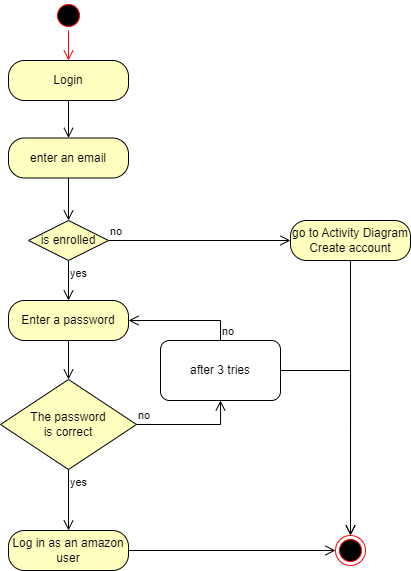

The diagram above was exported from draw.io. Its source (the exported page's mxGraphModel, read from the mxfile embedded in the PNG):
<mxGraphModel dx="1035" dy="616" grid="1" gridSize="10" guides="1" tooltips="1" connect="1" arrows="1" fold="1" page="1" pageScale="1" pageWidth="827" pageHeight="1169" math="0" shadow="0">
  <root>
    <mxCell id="0" />
    <mxCell id="1" parent="0" />
    <mxCell id="3fwqzPt6mFN9tr5PB0-N-20" value="" style="ellipse;html=1;shape=endState;fillColor=#000000;strokeColor=#ff0000;" parent="1" vertex="1">
      <mxGeometry x="585" y="585" width="30" height="30" as="geometry" />
    </mxCell>
    <mxCell id="3fwqzPt6mFN9tr5PB0-N-21" value="" style="ellipse;html=1;shape=startState;fillColor=#000000;strokeColor=#ff0000;" parent="1" vertex="1">
      <mxGeometry x="303" y="50" width="30" height="30" as="geometry" />
    </mxCell>
    <mxCell id="3fwqzPt6mFN9tr5PB0-N-22" value="" style="edgeStyle=orthogonalEdgeStyle;html=1;verticalAlign=bottom;endArrow=open;endSize=8;strokeColor=#ff0000;rounded=0;" parent="1" source="3fwqzPt6mFN9tr5PB0-N-21" target="3fwqzPt6mFN9tr5PB0-N-23" edge="1">
      <mxGeometry relative="1" as="geometry">
        <mxPoint x="298" y="130" as="targetPoint" />
      </mxGeometry>
    </mxCell>
    <mxCell id="3fwqzPt6mFN9tr5PB0-N-23" value="Login" style="rounded=1;whiteSpace=wrap;html=1;arcSize=40;fontColor=#000000;fillColor=#ffffc0;strokeColor=#000000;" parent="1" vertex="1">
      <mxGeometry x="258" y="110" width="120" height="40" as="geometry" />
    </mxCell>
    <mxCell id="3fwqzPt6mFN9tr5PB0-N-24" value="" style="edgeStyle=orthogonalEdgeStyle;html=1;verticalAlign=bottom;endArrow=open;endSize=8;strokeColor=#000000;rounded=0;" parent="1" source="3fwqzPt6mFN9tr5PB0-N-23" target="3fwqzPt6mFN9tr5PB0-N-25" edge="1">
      <mxGeometry relative="1" as="geometry">
        <mxPoint x="648" y="230" as="targetPoint" />
      </mxGeometry>
    </mxCell>
    <mxCell id="3fwqzPt6mFN9tr5PB0-N-25" value="enter an email" style="rounded=1;whiteSpace=wrap;html=1;arcSize=40;fontColor=#000000;fillColor=#ffffc0;strokeColor=#000000;" parent="1" vertex="1">
      <mxGeometry x="258" y="187.5" width="120" height="40" as="geometry" />
    </mxCell>
    <mxCell id="3fwqzPt6mFN9tr5PB0-N-26" value="" style="edgeStyle=orthogonalEdgeStyle;html=1;verticalAlign=bottom;endArrow=open;endSize=8;strokeColor=#000000;rounded=0;" parent="1" source="3fwqzPt6mFN9tr5PB0-N-25" target="3fwqzPt6mFN9tr5PB0-N-27" edge="1">
      <mxGeometry relative="1" as="geometry">
        <mxPoint x="498" y="280" as="targetPoint" />
      </mxGeometry>
    </mxCell>
    <mxCell id="3fwqzPt6mFN9tr5PB0-N-27" value="is enrolled" style="rhombus;whiteSpace=wrap;html=1;fontColor=#000000;fillColor=#ffffc0;strokeColor=#000000;" parent="1" vertex="1">
      <mxGeometry x="278" y="270" width="80" height="40" as="geometry" />
    </mxCell>
    <mxCell id="3fwqzPt6mFN9tr5PB0-N-28" value="no" style="edgeStyle=orthogonalEdgeStyle;html=1;align=left;verticalAlign=bottom;endArrow=open;endSize=8;strokeColor=#000000;rounded=0;" parent="1" source="3fwqzPt6mFN9tr5PB0-N-27" target="3fwqzPt6mFN9tr5PB0-N-30" edge="1">
      <mxGeometry x="-1" relative="1" as="geometry">
        <mxPoint x="458" y="310" as="targetPoint" />
      </mxGeometry>
    </mxCell>
    <mxCell id="3fwqzPt6mFN9tr5PB0-N-29" value="yes" style="edgeStyle=orthogonalEdgeStyle;html=1;align=left;verticalAlign=top;endArrow=open;endSize=8;strokeColor=#000000;rounded=0;" parent="1" source="3fwqzPt6mFN9tr5PB0-N-27" target="3fwqzPt6mFN9tr5PB0-N-32" edge="1">
      <mxGeometry x="-1" relative="1" as="geometry">
        <mxPoint x="318" y="390" as="targetPoint" />
      </mxGeometry>
    </mxCell>
    <mxCell id="3fwqzPt6mFN9tr5PB0-N-30" value="go to Activity Diagram Create account" style="rounded=1;whiteSpace=wrap;html=1;arcSize=40;fontColor=#000000;fillColor=#ffffc0;strokeColor=#000000;" parent="1" vertex="1">
      <mxGeometry x="540" y="270" width="120" height="40" as="geometry" />
    </mxCell>
    <mxCell id="3fwqzPt6mFN9tr5PB0-N-31" value="" style="edgeStyle=orthogonalEdgeStyle;html=1;verticalAlign=bottom;endArrow=open;endSize=8;strokeColor=#000000;rounded=0;entryX=0.5;entryY=0;entryDx=0;entryDy=0;" parent="1" source="3fwqzPt6mFN9tr5PB0-N-30" target="3fwqzPt6mFN9tr5PB0-N-20" edge="1">
      <mxGeometry relative="1" as="geometry">
        <mxPoint x="498" y="600" as="targetPoint" />
      </mxGeometry>
    </mxCell>
    <mxCell id="3fwqzPt6mFN9tr5PB0-N-32" value="Enter a password" style="rounded=1;whiteSpace=wrap;html=1;arcSize=40;fontColor=#000000;fillColor=#ffffc0;strokeColor=#000000;" parent="1" vertex="1">
      <mxGeometry x="258" y="350" width="120" height="40" as="geometry" />
    </mxCell>
    <mxCell id="3fwqzPt6mFN9tr5PB0-N-33" value="" style="edgeStyle=orthogonalEdgeStyle;html=1;verticalAlign=bottom;endArrow=open;endSize=8;strokeColor=#000000;rounded=0;" parent="1" source="3fwqzPt6mFN9tr5PB0-N-32" target="3fwqzPt6mFN9tr5PB0-N-34" edge="1">
      <mxGeometry relative="1" as="geometry">
        <mxPoint x="318" y="430" as="targetPoint" />
      </mxGeometry>
    </mxCell>
    <mxCell id="3fwqzPt6mFN9tr5PB0-N-34" value="The password&lt;div&gt;&lt;span style=&quot;background-color: initial;&quot;&gt;is correct&lt;/span&gt;&lt;/div&gt;" style="rhombus;whiteSpace=wrap;html=1;fontColor=#000000;fillColor=#ffffc0;strokeColor=#000000;" parent="1" vertex="1">
      <mxGeometry x="250" y="429" width="136" height="90" as="geometry" />
    </mxCell>
    <mxCell id="3fwqzPt6mFN9tr5PB0-N-35" value="&lt;font color=&quot;#000000&quot;&gt;no&lt;/font&gt;" style="edgeStyle=orthogonalEdgeStyle;html=1;align=left;verticalAlign=bottom;endArrow=open;endSize=8;strokeColor=#000000;rounded=0;exitX=1;exitY=0.5;exitDx=0;exitDy=0;entryX=0.5;entryY=1;entryDx=0;entryDy=0;" parent="1" source="3fwqzPt6mFN9tr5PB0-N-34" target="twBWYtPwDG7o2j-kddUp-1" edge="1">
      <mxGeometry x="-1" relative="1" as="geometry">
        <mxPoint x="462" y="470" as="targetPoint" />
      </mxGeometry>
    </mxCell>
    <mxCell id="3fwqzPt6mFN9tr5PB0-N-36" value="yes" style="edgeStyle=orthogonalEdgeStyle;html=1;align=left;verticalAlign=top;endArrow=open;endSize=8;strokeColor=#000000;rounded=0;" parent="1" source="3fwqzPt6mFN9tr5PB0-N-34" target="3fwqzPt6mFN9tr5PB0-N-37" edge="1">
      <mxGeometry x="-1" relative="1" as="geometry">
        <mxPoint x="322" y="550" as="targetPoint" />
      </mxGeometry>
    </mxCell>
    <mxCell id="3fwqzPt6mFN9tr5PB0-N-37" value="Log in as an amazon user" style="rounded=1;whiteSpace=wrap;html=1;arcSize=40;fontColor=#000000;fillColor=#ffffc0;strokeColor=#000000;" parent="1" vertex="1">
      <mxGeometry x="258" y="580" width="120" height="40" as="geometry" />
    </mxCell>
    <mxCell id="3fwqzPt6mFN9tr5PB0-N-38" value="" style="edgeStyle=orthogonalEdgeStyle;html=1;verticalAlign=bottom;endArrow=open;endSize=8;strokeColor=#000000;rounded=0;" parent="1" source="3fwqzPt6mFN9tr5PB0-N-37" target="3fwqzPt6mFN9tr5PB0-N-20" edge="1">
      <mxGeometry relative="1" as="geometry">
        <mxPoint x="326" y="680" as="targetPoint" />
      </mxGeometry>
    </mxCell>
    <mxCell id="twBWYtPwDG7o2j-kddUp-1" value="&lt;font color=&quot;#000000&quot;&gt;after 3 tries&lt;/font&gt;" style="rounded=1;whiteSpace=wrap;html=1;fillColor=none;strokeColor=#000000;" parent="1" vertex="1">
      <mxGeometry x="410" y="390" width="120" height="60" as="geometry" />
    </mxCell>
    <mxCell id="twBWYtPwDG7o2j-kddUp-3" value="&lt;font color=&quot;#000000&quot;&gt;no&lt;/font&gt;" style="edgeStyle=orthogonalEdgeStyle;html=1;align=left;verticalAlign=bottom;endArrow=open;endSize=8;strokeColor=#000000;rounded=0;exitX=0.5;exitY=0;exitDx=0;exitDy=0;entryX=1;entryY=0.5;entryDx=0;entryDy=0;" parent="1" source="twBWYtPwDG7o2j-kddUp-1" target="3fwqzPt6mFN9tr5PB0-N-32" edge="1">
      <mxGeometry x="-1" relative="1" as="geometry">
        <mxPoint x="480" y="460" as="targetPoint" />
        <mxPoint x="396" y="484" as="sourcePoint" />
      </mxGeometry>
    </mxCell>
    <mxCell id="twBWYtPwDG7o2j-kddUp-4" value="" style="edgeStyle=orthogonalEdgeStyle;html=1;align=left;verticalAlign=bottom;endArrow=open;endSize=8;strokeColor=#000000;rounded=0;exitX=1;exitY=0.5;exitDx=0;exitDy=0;" parent="1" source="twBWYtPwDG7o2j-kddUp-1" target="3fwqzPt6mFN9tr5PB0-N-20" edge="1">
      <mxGeometry x="-1" relative="1" as="geometry">
        <mxPoint x="480" y="460" as="targetPoint" />
        <mxPoint x="396" y="484" as="sourcePoint" />
      </mxGeometry>
    </mxCell>
  </root>
</mxGraphModel>